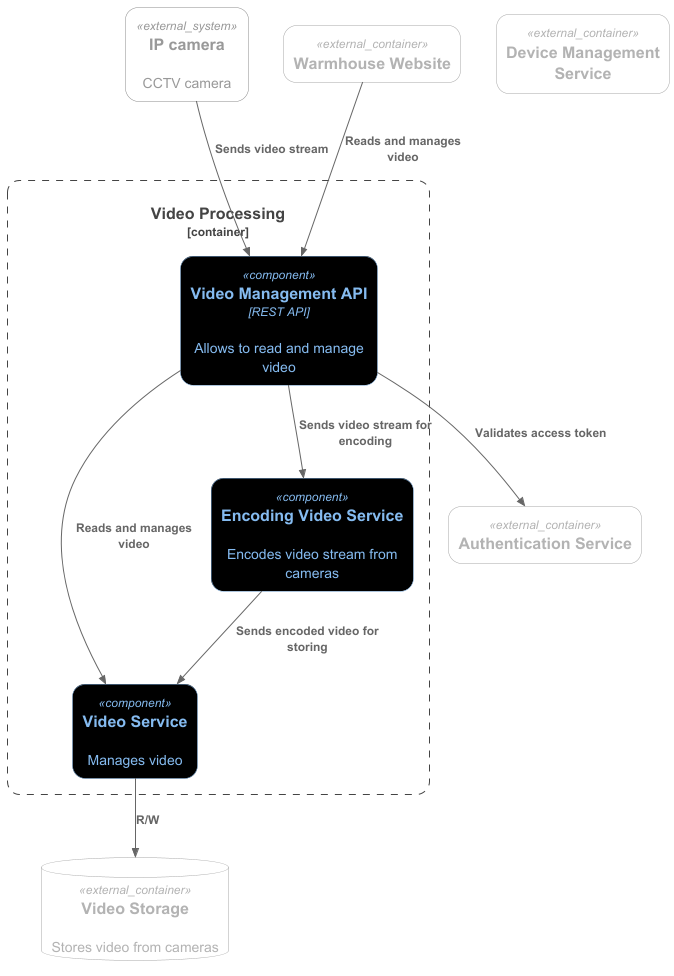

The diagram above was rendered by PlantUML. Its source (embedded in the PNG):
@startuml

!NEW_C4_STYLE=1
!include C4_Component.puml

Container_Boundary(video, "Video Processing") {
    Component(api, "Video Management API", "REST API", $descr="Allows to read and manage video")
    Component(videoService, "Video Service", $descr="Manages video")
    Component(videoEncoder, "Encoding Video Service", $descr="Encodes video stream from cameras")
}

System_Ext(ipCamera, "IP camera", $descr="CCTV camera")
ContainerDb_Ext(videoDb, "Video Storage", $descr="Stores video from cameras")
Container_Ext(authService, "Authentication Service")
Container_Ext(web, "Warmhouse Website")
Container_Ext(deviceManager, "Device Management Service")

Rel(api, videoEncoder, "Sends video stream for encoding")
Rel(api, videoService, "Reads and manages video")
Rel(ipCamera, api, "Sends video stream")
Rel(videoEncoder, videoService, "Sends encoded video for storing")
Rel(api, authService, "Validates access token")
Rel(videoService, videoDb, "R/W")
Rel(web, api, "Reads and manages video")

@enduml